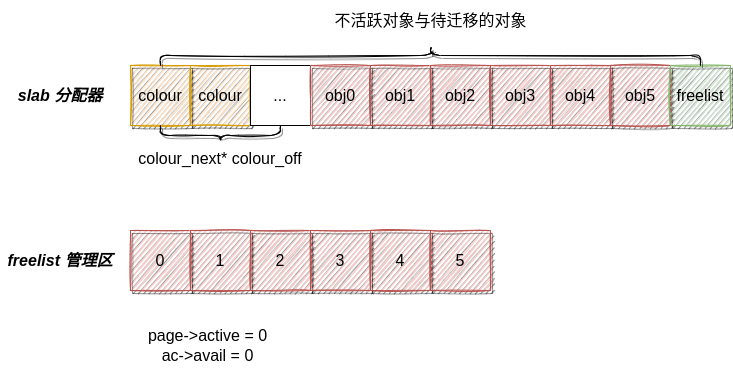

The diagram above was exported from draw.io. Its source (the exported page's mxGraphModel, read from the mxfile embedded in the PNG):
<mxGraphModel dx="1422" dy="905" grid="1" gridSize="10" guides="1" tooltips="1" connect="1" arrows="1" fold="1" page="1" pageScale="1" pageWidth="850" pageHeight="1100" math="0" shadow="0">
  <root>
    <mxCell id="0" />
    <mxCell id="1" parent="0" />
    <mxCell id="Ni3hbdQqWpa_6CmfGdds-1" value="&lt;font style=&quot;font-size: 16px&quot;&gt;colour&lt;/font&gt;" style="rounded=0;whiteSpace=wrap;html=1;fontSize=16;fillColor=#ffe6cc;strokeColor=#d79b00;sketch=1;shadow=1;" vertex="1" parent="1">
      <mxGeometry x="350" y="555" width="60" height="60" as="geometry" />
    </mxCell>
    <mxCell id="Ni3hbdQqWpa_6CmfGdds-2" value="&lt;font style=&quot;font-size: 16px&quot;&gt;colour&lt;/font&gt;" style="rounded=0;whiteSpace=wrap;html=1;fontSize=16;fillColor=#ffe6cc;strokeColor=#d79b00;sketch=1;shadow=1;" vertex="1" parent="1">
      <mxGeometry x="410" y="555" width="60" height="60" as="geometry" />
    </mxCell>
    <mxCell id="Ni3hbdQqWpa_6CmfGdds-3" value="&lt;font style=&quot;font-size: 16px&quot;&gt;...&lt;/font&gt;" style="rounded=0;whiteSpace=wrap;html=1;fontSize=16;" vertex="1" parent="1">
      <mxGeometry x="470" y="555" width="60" height="60" as="geometry" />
    </mxCell>
    <mxCell id="Ni3hbdQqWpa_6CmfGdds-4" value="&lt;font style=&quot;font-size: 16px&quot;&gt;obj0&lt;/font&gt;" style="rounded=0;whiteSpace=wrap;html=1;fontSize=16;fillColor=#f8cecc;strokeColor=#b85450;sketch=1;shadow=1;" vertex="1" parent="1">
      <mxGeometry x="530" y="555" width="60" height="60" as="geometry" />
    </mxCell>
    <mxCell id="Ni3hbdQqWpa_6CmfGdds-5" value="&lt;font style=&quot;font-size: 16px&quot;&gt;obj1&lt;/font&gt;" style="rounded=0;whiteSpace=wrap;html=1;fontSize=16;fillColor=#f8cecc;strokeColor=#b85450;sketch=1;shadow=1;" vertex="1" parent="1">
      <mxGeometry x="590" y="555" width="60" height="60" as="geometry" />
    </mxCell>
    <mxCell id="Ni3hbdQqWpa_6CmfGdds-6" value="&lt;font style=&quot;font-size: 16px&quot;&gt;obj2&lt;/font&gt;" style="rounded=0;whiteSpace=wrap;html=1;fontSize=16;fillColor=#f8cecc;strokeColor=#b85450;sketch=1;shadow=1;" vertex="1" parent="1">
      <mxGeometry x="650" y="555" width="60" height="60" as="geometry" />
    </mxCell>
    <mxCell id="Ni3hbdQqWpa_6CmfGdds-7" value="obj3" style="rounded=0;whiteSpace=wrap;html=1;fontSize=16;fillColor=#f8cecc;strokeColor=#b85450;sketch=1;shadow=1;" vertex="1" parent="1">
      <mxGeometry x="710" y="555" width="60" height="60" as="geometry" />
    </mxCell>
    <mxCell id="Ni3hbdQqWpa_6CmfGdds-8" value="&lt;font style=&quot;font-size: 16px&quot;&gt;obj4&lt;/font&gt;" style="rounded=0;whiteSpace=wrap;html=1;fontSize=16;fillColor=#f8cecc;strokeColor=#b85450;sketch=1;shadow=1;" vertex="1" parent="1">
      <mxGeometry x="770" y="555" width="60" height="60" as="geometry" />
    </mxCell>
    <mxCell id="Ni3hbdQqWpa_6CmfGdds-9" value="&lt;font style=&quot;font-size: 16px&quot;&gt;obj5&lt;/font&gt;" style="rounded=0;whiteSpace=wrap;html=1;fontSize=16;fillColor=#f8cecc;strokeColor=#b85450;sketch=1;shadow=1;" vertex="1" parent="1">
      <mxGeometry x="830" y="555" width="60" height="60" as="geometry" />
    </mxCell>
    <mxCell id="Ni3hbdQqWpa_6CmfGdds-10" value="freelist" style="rounded=0;whiteSpace=wrap;html=1;fontSize=16;fillColor=#d5e8d4;strokeColor=#82b366;sketch=1;shadow=1;" vertex="1" parent="1">
      <mxGeometry x="890" y="555" width="60" height="60" as="geometry" />
    </mxCell>
    <mxCell id="Ni3hbdQqWpa_6CmfGdds-11" value="" style="shape=curlyBracket;whiteSpace=wrap;html=1;rounded=1;fontSize=16;direction=south;sketch=1;shadow=1;" vertex="1" parent="1">
      <mxGeometry x="380" y="535" width="540" height="20" as="geometry" />
    </mxCell>
    <mxCell id="Ni3hbdQqWpa_6CmfGdds-12" value="&lt;b&gt;&lt;i&gt;slab 分配器&lt;/i&gt;&lt;/b&gt;" style="rounded=0;whiteSpace=wrap;html=1;fontSize=16;strokeColor=none;" vertex="1" parent="1">
      <mxGeometry x="220" y="555" width="120" height="60" as="geometry" />
    </mxCell>
    <mxCell id="Ni3hbdQqWpa_6CmfGdds-13" value="" style="shape=curlyBracket;whiteSpace=wrap;html=1;rounded=1;fontSize=16;direction=north;sketch=1;shadow=1;" vertex="1" parent="1">
      <mxGeometry x="380" y="615" width="120" height="20" as="geometry" />
    </mxCell>
    <mxCell id="Ni3hbdQqWpa_6CmfGdds-15" value="colour_next* colour_off" style="rounded=0;whiteSpace=wrap;html=1;fontSize=16;strokeColor=none;" vertex="1" parent="1">
      <mxGeometry x="345" y="630" width="190" height="35" as="geometry" />
    </mxCell>
    <mxCell id="Ni3hbdQqWpa_6CmfGdds-18" value="不活跃对象与待迁移的对象" style="rounded=0;whiteSpace=wrap;html=1;shadow=0;sketch=0;fontSize=16;fontColor=#000000;strokeColor=none;" vertex="1" parent="1">
      <mxGeometry x="492.5" y="490" width="315" height="40" as="geometry" />
    </mxCell>
    <mxCell id="Ni3hbdQqWpa_6CmfGdds-19" value="&lt;font style=&quot;font-size: 16px&quot;&gt;0&lt;/font&gt;" style="rounded=0;whiteSpace=wrap;html=1;fontSize=16;fillColor=#f8cecc;strokeColor=#b85450;sketch=1;shadow=1;" vertex="1" parent="1">
      <mxGeometry x="350" y="720" width="60" height="60" as="geometry" />
    </mxCell>
    <mxCell id="Ni3hbdQqWpa_6CmfGdds-20" value="&lt;font style=&quot;font-size: 16px&quot;&gt;1&lt;/font&gt;" style="rounded=0;whiteSpace=wrap;html=1;fontSize=16;fillColor=#f8cecc;strokeColor=#b85450;sketch=1;shadow=1;" vertex="1" parent="1">
      <mxGeometry x="410" y="720" width="60" height="60" as="geometry" />
    </mxCell>
    <mxCell id="Ni3hbdQqWpa_6CmfGdds-21" value="&lt;font style=&quot;font-size: 16px&quot;&gt;2&lt;/font&gt;" style="rounded=0;whiteSpace=wrap;html=1;fontSize=16;fillColor=#f8cecc;strokeColor=#b85450;sketch=1;shadow=1;" vertex="1" parent="1">
      <mxGeometry x="470" y="720" width="60" height="60" as="geometry" />
    </mxCell>
    <mxCell id="Ni3hbdQqWpa_6CmfGdds-22" value="3" style="rounded=0;whiteSpace=wrap;html=1;fontSize=16;fillColor=#f8cecc;strokeColor=#b85450;sketch=1;shadow=1;" vertex="1" parent="1">
      <mxGeometry x="530" y="720" width="60" height="60" as="geometry" />
    </mxCell>
    <mxCell id="Ni3hbdQqWpa_6CmfGdds-23" value="&lt;font style=&quot;font-size: 16px&quot;&gt;4&lt;/font&gt;" style="rounded=0;whiteSpace=wrap;html=1;fontSize=16;fillColor=#f8cecc;strokeColor=#b85450;sketch=1;shadow=1;" vertex="1" parent="1">
      <mxGeometry x="590" y="720" width="60" height="60" as="geometry" />
    </mxCell>
    <mxCell id="Ni3hbdQqWpa_6CmfGdds-24" value="&lt;font style=&quot;font-size: 16px&quot;&gt;5&lt;/font&gt;" style="rounded=0;whiteSpace=wrap;html=1;fontSize=16;fillColor=#f8cecc;strokeColor=#b85450;sketch=1;shadow=1;" vertex="1" parent="1">
      <mxGeometry x="650" y="720" width="60" height="60" as="geometry" />
    </mxCell>
    <mxCell id="Ni3hbdQqWpa_6CmfGdds-25" value="&lt;b&gt;&lt;i&gt;freelist 管理区&lt;/i&gt;&lt;/b&gt;" style="rounded=0;whiteSpace=wrap;html=1;fontSize=16;strokeColor=none;" vertex="1" parent="1">
      <mxGeometry x="220" y="720" width="120" height="60" as="geometry" />
    </mxCell>
    <mxCell id="Ni3hbdQqWpa_6CmfGdds-26" value="page-&amp;gt;active = 0&lt;br&gt;ac-&amp;gt;avail = 0" style="rounded=0;whiteSpace=wrap;html=1;shadow=0;sketch=0;fontSize=16;fontColor=#000000;strokeColor=none;" vertex="1" parent="1">
      <mxGeometry x="350" y="810" width="155" height="50" as="geometry" />
    </mxCell>
  </root>
</mxGraphModel>